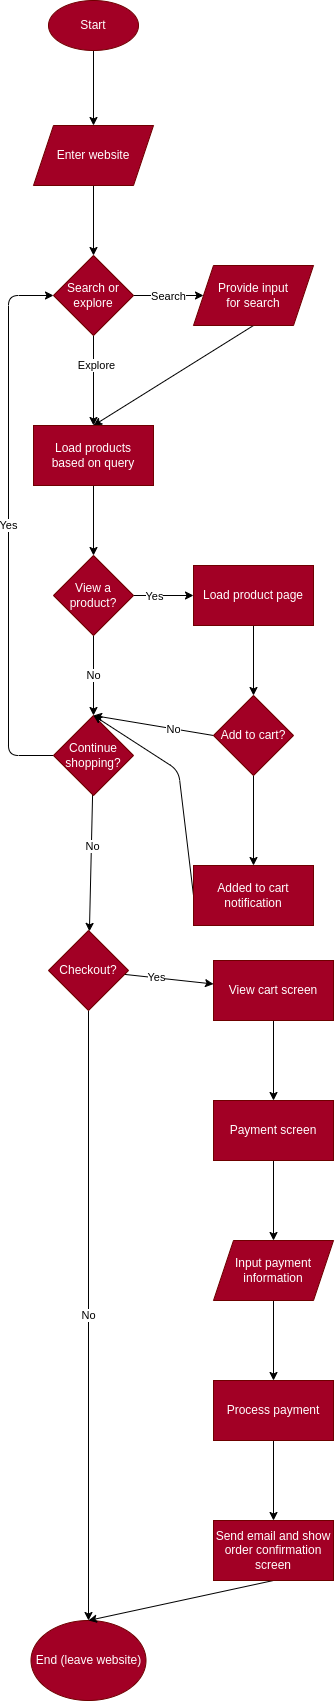

The diagram above was exported from draw.io. Its source (the exported page's mxGraphModel, read from the mxfile embedded in the PNG):
<mxGraphModel dx="408" dy="987" grid="1" gridSize="10" guides="1" tooltips="1" connect="1" arrows="1" fold="1" page="1" pageScale="1" pageWidth="850" pageHeight="1100" math="0" shadow="0">
  <root>
    <mxCell id="0" />
    <mxCell id="1" parent="0" />
    <mxCell id="9" value="" style="edgeStyle=none;html=1;" edge="1" parent="1" source="2" target="8">
      <mxGeometry relative="1" as="geometry" />
    </mxCell>
    <mxCell id="2" value="Start" style="ellipse;whiteSpace=wrap;html=1;fillColor=#a20025;fontColor=#ffffff;strokeColor=#6F0000;" vertex="1" parent="1">
      <mxGeometry x="100" y="30" width="90" height="50" as="geometry" />
    </mxCell>
    <mxCell id="11" value="" style="edgeStyle=none;html=1;" edge="1" parent="1" source="8" target="10">
      <mxGeometry relative="1" as="geometry" />
    </mxCell>
    <mxCell id="8" value="Enter website" style="shape=parallelogram;perimeter=parallelogramPerimeter;whiteSpace=wrap;html=1;fixedSize=1;fillColor=#a20025;strokeColor=#6F0000;fontColor=#ffffff;" vertex="1" parent="1">
      <mxGeometry x="85" y="155" width="120" height="60" as="geometry" />
    </mxCell>
    <mxCell id="13" value="" style="edgeStyle=none;html=1;" edge="1" parent="1" source="10" target="12">
      <mxGeometry relative="1" as="geometry" />
    </mxCell>
    <mxCell id="18" value="Search" style="edgeLabel;html=1;align=center;verticalAlign=middle;resizable=0;points=[];" vertex="1" connectable="0" parent="13">
      <mxGeometry x="-0.4989" y="1" relative="1" as="geometry">
        <mxPoint x="17" y="1" as="offset" />
      </mxGeometry>
    </mxCell>
    <mxCell id="15" value="" style="edgeStyle=none;html=1;" edge="1" parent="1" source="10" target="14">
      <mxGeometry relative="1" as="geometry" />
    </mxCell>
    <mxCell id="17" value="Explore" style="edgeLabel;html=1;align=center;verticalAlign=middle;resizable=0;points=[];" vertex="1" connectable="0" parent="15">
      <mxGeometry x="-0.3413" y="2" relative="1" as="geometry">
        <mxPoint as="offset" />
      </mxGeometry>
    </mxCell>
    <mxCell id="10" value="Search or&lt;br&gt;explore" style="rhombus;whiteSpace=wrap;html=1;fillColor=#a20025;strokeColor=#6F0000;fontColor=#ffffff;" vertex="1" parent="1">
      <mxGeometry x="105" y="285" width="80" height="80" as="geometry" />
    </mxCell>
    <mxCell id="16" style="edgeStyle=none;html=1;exitX=0.5;exitY=1;exitDx=0;exitDy=0;entryX=0.5;entryY=0;entryDx=0;entryDy=0;" edge="1" parent="1" source="12" target="14">
      <mxGeometry relative="1" as="geometry" />
    </mxCell>
    <mxCell id="12" value="Provide input&lt;br&gt;for search" style="shape=parallelogram;perimeter=parallelogramPerimeter;whiteSpace=wrap;html=1;fixedSize=1;fillColor=#a20025;strokeColor=#6F0000;fontColor=#ffffff;" vertex="1" parent="1">
      <mxGeometry x="245" y="295" width="120" height="60" as="geometry" />
    </mxCell>
    <mxCell id="22" value="" style="edgeStyle=none;html=1;" edge="1" parent="1" source="14" target="21">
      <mxGeometry relative="1" as="geometry" />
    </mxCell>
    <mxCell id="14" value="Load products&lt;br&gt;based on query" style="whiteSpace=wrap;html=1;fillColor=#a20025;strokeColor=#6F0000;fontColor=#ffffff;" vertex="1" parent="1">
      <mxGeometry x="85" y="455" width="120" height="60" as="geometry" />
    </mxCell>
    <mxCell id="24" value="No" style="edgeStyle=none;html=1;" edge="1" parent="1" source="21" target="23">
      <mxGeometry relative="1" as="geometry" />
    </mxCell>
    <mxCell id="27" value="" style="edgeStyle=none;html=1;" edge="1" parent="1" source="21" target="26">
      <mxGeometry relative="1" as="geometry" />
    </mxCell>
    <mxCell id="55" value="Yes" style="edgeLabel;html=1;align=center;verticalAlign=middle;resizable=0;points=[];" vertex="1" connectable="0" parent="27">
      <mxGeometry x="-0.3173" relative="1" as="geometry">
        <mxPoint as="offset" />
      </mxGeometry>
    </mxCell>
    <mxCell id="21" value="View a product?" style="rhombus;whiteSpace=wrap;html=1;fillColor=#a20025;strokeColor=#6F0000;fontColor=#ffffff;" vertex="1" parent="1">
      <mxGeometry x="105" y="585" width="80" height="80" as="geometry" />
    </mxCell>
    <mxCell id="25" value="Yes" style="edgeStyle=none;html=1;exitX=0;exitY=0.5;exitDx=0;exitDy=0;entryX=0;entryY=0.5;entryDx=0;entryDy=0;" edge="1" parent="1" source="23" target="10">
      <mxGeometry relative="1" as="geometry">
        <mxPoint x="80" y="460" as="targetPoint" />
        <Array as="points">
          <mxPoint x="60" y="785" />
          <mxPoint x="60" y="325" />
        </Array>
      </mxGeometry>
    </mxCell>
    <mxCell id="36" value="" style="edgeStyle=none;html=1;" edge="1" parent="1" source="23" target="35">
      <mxGeometry relative="1" as="geometry" />
    </mxCell>
    <mxCell id="43" value="No" style="edgeLabel;html=1;align=center;verticalAlign=middle;resizable=0;points=[];" vertex="1" connectable="0" parent="36">
      <mxGeometry x="-0.2492" y="1" relative="1" as="geometry">
        <mxPoint as="offset" />
      </mxGeometry>
    </mxCell>
    <mxCell id="23" value="Continue shopping?" style="rhombus;whiteSpace=wrap;html=1;fillColor=#a20025;strokeColor=#6F0000;fontColor=#ffffff;" vertex="1" parent="1">
      <mxGeometry x="105" y="745" width="80" height="80" as="geometry" />
    </mxCell>
    <mxCell id="29" value="" style="edgeStyle=none;html=1;" edge="1" parent="1" source="26" target="28">
      <mxGeometry relative="1" as="geometry" />
    </mxCell>
    <mxCell id="26" value="Load product page" style="whiteSpace=wrap;html=1;fillColor=#a20025;strokeColor=#6F0000;fontColor=#ffffff;" vertex="1" parent="1">
      <mxGeometry x="245" y="595" width="120" height="60" as="geometry" />
    </mxCell>
    <mxCell id="30" style="edgeStyle=none;html=1;exitX=0;exitY=0.5;exitDx=0;exitDy=0;entryX=0.5;entryY=0;entryDx=0;entryDy=0;" edge="1" parent="1" source="28" target="23">
      <mxGeometry relative="1" as="geometry" />
    </mxCell>
    <mxCell id="31" value="No" style="edgeLabel;html=1;align=center;verticalAlign=middle;resizable=0;points=[];" vertex="1" connectable="0" parent="30">
      <mxGeometry x="-0.3267" relative="1" as="geometry">
        <mxPoint as="offset" />
      </mxGeometry>
    </mxCell>
    <mxCell id="33" value="" style="edgeStyle=none;html=1;" edge="1" parent="1" source="28" target="32">
      <mxGeometry relative="1" as="geometry" />
    </mxCell>
    <mxCell id="28" value="Add to cart?" style="rhombus;whiteSpace=wrap;html=1;fillColor=#a20025;strokeColor=#6F0000;fontColor=#ffffff;" vertex="1" parent="1">
      <mxGeometry x="265" y="725" width="80" height="80" as="geometry" />
    </mxCell>
    <mxCell id="34" style="edgeStyle=none;html=1;exitX=0;exitY=0.5;exitDx=0;exitDy=0;entryX=0.5;entryY=0;entryDx=0;entryDy=0;" edge="1" parent="1" source="32" target="23">
      <mxGeometry relative="1" as="geometry">
        <Array as="points">
          <mxPoint x="230" y="800" />
        </Array>
      </mxGeometry>
    </mxCell>
    <mxCell id="32" value="Added to cart notification" style="whiteSpace=wrap;html=1;fillColor=#a20025;strokeColor=#6F0000;fontColor=#ffffff;" vertex="1" parent="1">
      <mxGeometry x="245" y="895" width="120" height="60" as="geometry" />
    </mxCell>
    <mxCell id="38" value="No" style="edgeStyle=none;html=1;" edge="1" parent="1" source="35" target="37">
      <mxGeometry relative="1" as="geometry" />
    </mxCell>
    <mxCell id="41" value="" style="edgeStyle=none;html=1;" edge="1" parent="1" source="35" target="40">
      <mxGeometry relative="1" as="geometry" />
    </mxCell>
    <mxCell id="42" value="Yes" style="edgeLabel;html=1;align=center;verticalAlign=middle;resizable=0;points=[];" vertex="1" connectable="0" parent="41">
      <mxGeometry x="-0.2904" y="1" relative="1" as="geometry">
        <mxPoint as="offset" />
      </mxGeometry>
    </mxCell>
    <mxCell id="35" value="Checkout?" style="rhombus;whiteSpace=wrap;html=1;fillColor=#a20025;strokeColor=#6F0000;fontColor=#ffffff;" vertex="1" parent="1">
      <mxGeometry x="100" y="960" width="80" height="80" as="geometry" />
    </mxCell>
    <mxCell id="37" value="End (leave website)" style="ellipse;whiteSpace=wrap;html=1;fillColor=#a20025;strokeColor=#6F0000;fontColor=#ffffff;" vertex="1" parent="1">
      <mxGeometry x="82.5" y="1650" width="115" height="80" as="geometry" />
    </mxCell>
    <mxCell id="45" value="" style="edgeStyle=none;html=1;" edge="1" parent="1" source="40" target="44">
      <mxGeometry relative="1" as="geometry" />
    </mxCell>
    <mxCell id="40" value="View cart screen" style="whiteSpace=wrap;html=1;fillColor=#a20025;strokeColor=#6F0000;fontColor=#ffffff;" vertex="1" parent="1">
      <mxGeometry x="265" y="990" width="120" height="60" as="geometry" />
    </mxCell>
    <mxCell id="49" value="" style="edgeStyle=none;html=1;" edge="1" parent="1" source="44" target="48">
      <mxGeometry relative="1" as="geometry" />
    </mxCell>
    <mxCell id="44" value="Payment screen" style="whiteSpace=wrap;html=1;fillColor=#a20025;strokeColor=#6F0000;fontColor=#ffffff;" vertex="1" parent="1">
      <mxGeometry x="265" y="1130" width="120" height="60" as="geometry" />
    </mxCell>
    <mxCell id="51" value="" style="edgeStyle=none;html=1;" edge="1" parent="1" source="48" target="50">
      <mxGeometry relative="1" as="geometry" />
    </mxCell>
    <mxCell id="48" value="Input payment information" style="shape=parallelogram;perimeter=parallelogramPerimeter;whiteSpace=wrap;html=1;fixedSize=1;fillColor=#a20025;strokeColor=#6F0000;fontColor=#ffffff;" vertex="1" parent="1">
      <mxGeometry x="265" y="1270" width="120" height="60" as="geometry" />
    </mxCell>
    <mxCell id="53" value="" style="edgeStyle=none;html=1;" edge="1" parent="1" source="50" target="52">
      <mxGeometry relative="1" as="geometry" />
    </mxCell>
    <mxCell id="50" value="Process payment" style="whiteSpace=wrap;html=1;fillColor=#a20025;strokeColor=#6F0000;fontColor=#ffffff;" vertex="1" parent="1">
      <mxGeometry x="265" y="1410" width="120" height="60" as="geometry" />
    </mxCell>
    <mxCell id="54" style="edgeStyle=none;html=1;exitX=0.5;exitY=1;exitDx=0;exitDy=0;entryX=0.5;entryY=0;entryDx=0;entryDy=0;" edge="1" parent="1" source="52" target="37">
      <mxGeometry relative="1" as="geometry" />
    </mxCell>
    <mxCell id="52" value="Send email and show order confirmation screen" style="whiteSpace=wrap;html=1;fillColor=#a20025;strokeColor=#6F0000;fontColor=#ffffff;" vertex="1" parent="1">
      <mxGeometry x="265" y="1550" width="120" height="60" as="geometry" />
    </mxCell>
  </root>
</mxGraphModel>